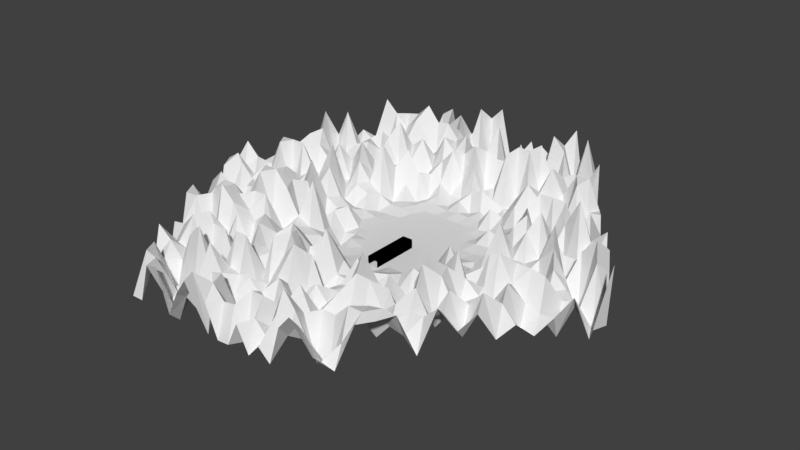 # Source: playarea.blend  (saved by Blender 2.79.0; exported with 4.5.12 LTS)
import bpy
from mathutils import Matrix  # noqa: F401  (used for matrix-valued properties, if any)

bpy.ops.wm.read_factory_settings(use_empty=True)
scene = bpy.context.scene
scene.name = 'Scene'

# ---- collections
col_collection_1 = bpy.data.collections.new('Collection 1'); scene.collection.children.link(col_collection_1)

# ---- world
world_world = bpy.data.worlds.new('World'); scene.world = world_world
world_world.color = (0.05088, 0.05088, 0.05088)
world_world.use_sun_shadow = False
world_world.sun_shadow_jitter_overblur = 0.0
world_world.cycles.sampling_method = 'MANUAL'

# ---- meshes
me_grid_001 = bpy.data.meshes.new('Grid.001')
me_grid_001.from_pydata([(0.4535, -1.073, 0.3685), (-0.7371, 1.395, 0.08164), (-0.07326, -1.073, 0.2298), (-1.221, 0.1611, 0.158), (-0.6, -1.073, 0.06988), (1.248, 0.1611, 0.3685), (0.4368, 1.395, 0.1417), (0.01358, 0.1611, -0.001748), (-0.1501, 1.395, 0.06988), (0.2335, -0.456, 0.158), (-0.9788, 0.7781, 0.2039), (-0.9103, -0.456, 0.2921), (0.8506, -0.456, 0.158), (-0.3617, 0.7781, 0.1346), (0.2252, 0.7781, 0.01514), (0.6306, 0.1611, 0.1941), (0.8422, 0.7781, -0.006518), (-0.2932, -0.456, 0.08164), (-0.6035, 0.1611, 0.354), (0.1901, -1.073, 0.06988), (0.1433, 1.395, 0.1534), (-0.4436, 1.395, 0.1534), (0.3435, -0.7645, 0.2203), (-1.1, 0.4696, 0.1534), (-0.7551, -0.7645, 0.2803), (1.049, -0.1475, 0.06527), (-0.3366, -1.073, 0.06988), (-0.1741, 0.4696, -0.001748), (0.331, 1.087, 0.2039), (0.9392, 0.1611, 0.2298), (1.045, 0.4696, 0.1534), (-0.1398, -0.1475, 0.06808), (-0.2949, 0.1611, 0.005681), (0.1236, -0.1475, 0.04787), (-0.8579, 1.087, 0.3685), (-1.065, -0.1475, 0.2039), (0.652, -0.7645, 0.2803), (-0.5494, 1.087, 0.2039), (0.1194, 0.4696, -0.001748), (0.3221, 0.1611, 0.01273), (0.6395, 1.087, -0.006518), (-0.4466, -0.7645, 0.3685), (-0.912, 0.1611, 0.2039), (-0.7911, 0.4696, 0.06988), (-0.4826, 0.4696, 0.07531), (-0.6703, 0.7781, 0.08164), (-0.7569, -0.1475, 0.158), (-0.6017, -0.456, 0.158), (-0.4483, -0.1475, 0.1272), (0.5337, 0.7781, 0.2203), (0.4279, 0.4696, 0.01514), (0.7364, 0.4696, 0.2085), (-0.2559, 1.087, 0.2921), (-0.06827, 0.7781, 0.03936), (0.03753, 1.087, 0.2039), (0.4321, -0.1475, 0.1436), (0.5421, -0.456, 0.06988), (0.7406, -0.1475, 0.1534), (-0.1832, -0.7645, 0.2039), (0.08014, -0.7645, 0.2803), (-0.02984, -0.456, 0.158), (0.3218, -1.073, 0.08164), (-0.003391, 1.395, 0.06527), (-0.5903, 1.395, 0.2803), (0.3985, -0.9188, 0.158), (-1.16, 0.3153, 0.1321), (-0.6776, -0.9188, 0.06527), (1.148, 0.006808, 0.2298), (-0.2049, -1.073, 0.2967), (-0.08025, 0.3153, -0.001748), (0.3839, 1.241, 0.06527), (1.093, 0.1611, 0.08164), (1.146, 0.3153, 0.2203), (-0.06312, 0.006808, -0.001748), (-0.1407, 0.1611, -0.001748), (0.1785, -0.3017, 0.1891), (-0.9184, 0.9324, 0.2039), (-0.9878, -0.3017, 0.1417), (0.7513, -0.6102, 0.06988), (-0.4556, 0.9324, 0.2659), (0.1723, 0.6239, 0.00164), (0.4764, 0.1611, 0.07061), (0.7409, 0.9324, 0.1534), (-0.3699, -0.6102, 0.06988), (-0.7577, 0.1611, 0.1534), (-0.885, 0.6239, 0.1534), (-0.4222, 0.6239, -0.01542), (-0.516, 0.7781, 0.139), (-0.6802, 0.006808, 0.2203), (-0.4475, -0.456, 0.1321), (-0.3708, -0.3017, 0.1941), (0.688, 0.7781, -0.006518), (0.5293, 0.3153, 0.1059), (0.6835, 0.3153, 0.2823), (-0.203, 1.241, 0.06988), (0.07846, 0.7781, 0.01916), (0.1314, 0.9324, 0.3278), (0.5314, 0.006808, 0.1177), (0.6963, -0.456, 0.158), (0.7956, -0.3017, 0.2039), (-0.2382, -0.6102, 0.2085), (0.1568, -0.6102, 0.2085), (0.1018, -0.456, -0.006518), (0.05843, -1.073, 0.06988), (0.2901, 1.395, 0.3685), (-0.2969, 1.395, 0.2921), (0.2885, -0.6102, 0.2039), (-1.039, 0.6239, 0.1321), (-0.8327, -0.6102, 0.2085), (0.9499, -0.3017, 0.08164), (-0.4683, -1.073, 0.2803), (-0.2679, 0.6239, 0.01142), (0.2781, 0.9324, 0.1941), (0.7849, 0.1611, 0.1534), (0.9436, 0.6239, 0.1321), (-0.2165, -0.3017, 0.02456), (-0.4492, 0.1611, 0.09932), (0.06857, 0.006808, -0.001748), (-0.7975, 1.241, -0.006518), (-1.143, 0.006808, 0.2203), (0.5528, -0.9188, 0.06527), (-0.6432, 1.241, 0.2803), (0.06648, 0.3153, -0.001748), (0.1678, 0.1611, -0.001748), (0.5382, 1.241, 0.2803), (-0.5233, -0.9188, 0.06988), (-1.066, 0.1611, 0.1321), (-0.6973, 0.3153, 0.1941), (-0.543, 0.3153, 0.09932), (-0.8245, 0.7781, 0.158), (-0.8336, -0.3017, 0.2803), (-0.756, -0.456, -0.006518), (-0.5259, 0.006808, -0.02095), (0.3795, 0.7781, 0.2777), (0.3266, 0.6239, 0.04856), (0.7893, 0.6239, 0.3685), (-0.3088, 0.9324, 0.1678), (-0.215, 0.7781, 0.03936), (-0.05629, 1.241, 0.08164), (0.3328, -0.3017, 0.1895), (0.3878, -0.456, 0.06527), (0.6856, 0.006808, 0.2967), (-0.1282, -0.9188, 0.2967), (0.003438, -0.9188, 0.06527), (-0.1615, -0.456, 0.2921), (-0.08483, -0.3017, 0.02456), (0.04686, -0.3017, 0.1632), (-0.008131, -0.1475, 0.04787), (-0.1065, -0.6102, 0.3685), (-0.05155, -0.7645, 0.1417), (0.02515, -0.6102, 0.3685), (-0.3916, -0.9188, 0.158), (-0.2599, -0.9188, -0.006518), (-0.3149, -0.7645, 0.1534), (0.8399, 0.006808, 0.2967), (0.8949, -0.1475, 0.2803), (0.9941, 0.006808, 0.2803), (0.5863, -0.1475, 0.158), (0.4871, -0.3017, 0.2085), (0.6413, -0.3017, 0.2921), (0.2228, 0.006808, 0.0003304), (0.2778, -0.1475, 0.104), (0.3771, 0.006808, 0.1346), (0.09044, 1.241, 0.2967), (0.1843, 1.087, 0.2803), (0.2372, 1.241, 0.3685), (-0.1092, 1.087, 0.2298), (-0.1621, 0.9324, 0.09144), (-0.01537, 0.9324, 0.02456), (-0.4965, 1.241, 0.08164), (-0.4027, 1.087, -0.006518), (-0.3498, 1.241, 0.1534), (0.8907, 0.4696, 0.1321), (0.8378, 0.3153, 0.3685), (0.9921, 0.3153, 0.2803), (0.6351, 0.6239, 0.1321), (0.4808, 0.6239, 0.2154), (0.5822, 0.4696, 0.2823), (0.4853, 1.087, 0.06988), (0.4324, 0.9324, 0.158), (0.5866, 0.9324, 0.2803), (-0.3716, 0.006808, 0.0504), (-0.2941, -0.1475, 0.04005), (-0.2174, 0.006808, 0.01273), (-0.6026, -0.1475, 0.158), (-0.6793, -0.3017, 0.2967), (-0.525, -0.3017, 0.08164), (-0.9887, 0.006808, 0.2803), (-0.9111, -0.1475, 0.2085), (-0.8344, 0.006808, 0.158), (-0.7641, 0.9324, 0.2298), (-0.6098, 0.9324, 0.158), (-0.7037, 1.087, 0.2203), (-0.7307, 0.6239, 0.158), (-0.6369, 0.4696, 0.06721), (-0.5764, 0.6239, 0.1272), (-0.3888, 0.3153, 0.0006991), (-0.2345, 0.3153, -0.001748), (-0.3283, 0.4696, -0.005412), (-0.6784, -0.6102, 0.2967), (-0.6009, -0.7645, 0.1321), (-0.5242, -0.6102, 0.2967), (-1.006, 0.3153, 0.2967), (-0.8516, 0.3153, 0.1321), (-0.9454, 0.4696, 0.2085), (0.2736, 0.4696, 0.01142), (0.2207, 0.3153, -0.001748), (0.375, 0.3153, 0.006442), (-0.1212, 0.6239, -0.001748), (-0.02735, 0.4696, -0.001748), (0.02556, 0.6239, -0.001748), (0.4428, -0.6102, 0.1534), (0.4978, -0.7645, 0.2967), (0.597, -0.6102, 0.158), (0.1351, -0.9188, 0.2803), (0.2668, -0.9188, 0.3685), (0.2118, -0.7645, 0.2967), (0.3876, -1.073, 0.2921), (-0.07676, 1.395, 0.08164), (-0.6637, 1.395, 0.2298), (0.426, -0.9959, 0.2803), (-1.19, 0.2382, 0.2803), (-0.6388, -0.9959, 0.1417), (1.198, 0.08394, -0.006518), (-0.1391, -1.073, 0.3685), (-0.03334, 0.2382, -0.001748), (0.4104, 1.318, 0.3685), (1.171, 0.1611, -0.006518), (1.197, 0.2382, -0.006518), (-0.02477, 0.08394, -0.001748), (-0.06355, 0.1611, -0.001748), (0.206, -0.3788, 0.2659), (-0.9486, 0.8553, 0.1321), (-0.9491, -0.3788, 0.2967), (0.8009, -0.5331, 0.2921), (-0.4087, 0.8553, 0.02456), (0.1987, 0.701, 0.1033), (0.5535, 0.1611, 0.1796), (0.7916, 0.8553, 0.08164), (-0.3316, -0.5331, 0.2203), (-0.6806, 0.1611, -0.006518), (-0.9319, 0.701, 0.08164), (-0.392, 0.701, 0.07531), (-0.4389, 0.7781, 0.2514), (-0.6418, 0.08394, 0.1534), (-0.3703, -0.456, 0.2921), (-0.332, -0.3788, 0.2154), (0.7651, 0.7781, 0.2298), (0.58, 0.2382, 0.3278), (0.6571, 0.2382, 0.1436), (-0.1766, 1.318, -0.006518), (0.1518, 0.7781, -0.0161), (0.1783, 0.8553, 0.04005), (0.581, 0.08394, 0.1436), (0.7735, -0.456, 0.2203), (0.8231, -0.3788, 0.08164), (-0.2657, -0.5331, 0.2298), (0.1952, -0.5331, 0.158), (0.1677, -0.456, 0.1417), (0.1243, -1.073, 0.2039), (0.2167, 1.395, -0.006518), (-0.3702, 1.395, 0.2085), (0.316, -0.6874, 0.06527), (-1.069, 0.5467, 0.158), (-0.7939, -0.6874, 0.06527), (0.9995, -0.2246, 0.1417), (-0.4025, -1.073, 0.2967), (-0.221, 0.5467, -0.001748), (0.3045, 1.01, 0.1321), (0.862, 0.1611, -0.006518), (0.9943, 0.5467, 0.2921), (-0.1782, -0.2246, 0.04856), (-0.3721, 0.1611, -0.0114), (0.09606, -0.07032, 0.01349), (-0.8277, 1.164, -0.006518), (-1.104, -0.07032, 0.06527), (0.6024, -0.8416, 0.2803), (-0.5963, 1.164, 0.3685), (0.09293, 0.3925, -0.001748), (0.245, 0.1611, -0.001748), (0.5888, 1.164, 0.08164), (-0.485, -0.8416, 0.08164), (-0.9891, 0.1611, 0.2085), (-0.7442, 0.3925, 0.06988), (-0.5128, 0.3925, 0.0133), (-0.7474, 0.7781, 0.2203), (-0.7952, -0.2246, 0.2921), (-0.6789, -0.456, 0.2039), (-0.4871, -0.07032, 0.1436), (0.4566, 0.7781, 0.2085), (0.3772, 0.5467, 0.0504), (0.7629, 0.5467, -0.006518), (-0.2824, 1.01, 0.2059), (-0.1416, 0.7781, -0.0114), (-0.00938, 1.164, 0.06527), (0.3824, -0.2246, 0.05083), (0.4649, -0.456, 0.2298), (0.7131, -0.07032, 0.1534), (-0.1557, -0.8416, 0.1321), (0.04179, -0.8416, 0.2298), (-0.09568, -0.456, 0.06527), (-0.1123, -0.2246, 0.09932), (0.08521, -0.2246, 0.04856), (0.05771, -0.1475, 0.01916), (-0.06819, -0.5331, 0.3685), (0.01429, -0.7645, 0.2203), (0.05264, -0.6874, 0.2085), (-0.4191, -0.8416, 0.1417), (-0.2216, -0.8416, 0.2298), (-0.2491, -0.7645, 0.2203), (0.8895, 0.08394, 0.06988), (0.972, -0.1475, 0.06988), (1.022, -0.07032, 0.1321), (0.6635, -0.1475, 0.2203), (0.5146, -0.3788, -0.006518), (0.5917, -0.3788, 0.3685), (0.2725, 0.08394, 0.00164), (0.355, -0.1475, 0.1632), (0.4046, -0.07032, 0.09144), (0.1169, 1.318, -0.006518), (0.2576, 1.087, 0.3685), (0.2841, 1.164, -0.006518), (-0.03583, 1.087, 0.2039), (-0.1152, 0.8553, 0.0133), (-0.04182, 0.8553, 0.07061), (-0.47, 1.318, 0.2921), (-0.3293, 1.087, 0.2298), (-0.3028, 1.164, 0.2039), (0.9678, 0.4696, 0.158), (0.8885, 0.2382, 0.2921), (0.9656, 0.2382, 0.1534), (0.6858, 0.5467, 0.06988), (0.4544, 0.5467, 0.1127), (0.505, 0.4696, 0.1127), (0.5624, 1.087, 0.1417), (0.483, 0.8553, 0.1534), (0.5602, 0.8553, 0.06988), (-0.3333, 0.08394, -0.04666), (-0.2169, -0.1475, 0.1033), (-0.1786, -0.07032, 0.01273), (-0.5255, -0.1475, 0.08164), (-0.6405, -0.3788, 0.2921), (-0.5634, -0.3788, 0.1321), (-0.9503, 0.08394, 0.06527), (-0.834, -0.1475, 0.1321), (-0.7957, -0.07032, 0.2085), (-0.811, 1.01, 0.06988), (-0.5796, 1.01, 0.06527), (-0.6265, 1.087, 0.2967), (-0.7005, 0.701, 0.1417), (-0.5597, 0.4696, 0.1127), (-0.5295, 0.5467, 0.1127), (-0.4357, 0.3925, 0.01916), (-0.2043, 0.3925, -0.001748), (-0.2512, 0.4696, -0.001748), (-0.6401, -0.5331, 0.2967), (-0.5237, -0.7645, 0.2967), (-0.4854, -0.6874, 0.08164), (-1.053, 0.3925, 0.2921), (-0.8213, 0.3925, 0.1534), (-0.8683, 0.4696, 0.08164), (0.3508, 0.4696, 0.01732), (0.2714, 0.2382, -0.001748), (0.3486, 0.2382, 0.02459), (-0.09472, 0.701, 0.00164), (0.04602, 0.4696, -0.001748), (0.07247, 0.5467, -0.001748), (0.4924, -0.5331, 0.158), (0.5749, -0.7645, 0.2967), (0.6245, -0.6874, 0.2967), (0.1076, -0.8416, 0.158), (0.3052, -0.8416, 0.2203), (0.2777, -0.7645, 0.1534), (0.256, -1.073, 0.1417), (0.06998, 1.395, 0.2039), (-0.517, 1.395, -0.006518), (0.371, -0.8416, -0.006518), (-1.13, 0.3925, 0.158), (-0.7164, -0.8416, 0.1321), (1.099, -0.07032, 0.1417), (-0.2708, -1.073, 0.2039), (-0.1272, 0.3925, -0.001748), (0.3575, 1.164, 0.158), (1.016, 0.1611, 0.1534), (1.096, 0.3925, 0.2921), (-0.1015, -0.07032, 0.007752), (-0.2178, 0.1611, -0.001748), (0.1511, -0.2246, 0.09932), (-0.8881, 1.01, 0.1417), (-1.027, -0.2246, 0.158), (0.7017, -0.6874, 0.2921), (-0.5025, 1.01, 0.08164), (0.1458, 0.5467, -0.001748), (0.3992, 0.1611, 0.06808), (0.6902, 1.01, 0.1321), (-0.4083, -0.6874, 0.06527), (-0.8349, 0.1611, 0.2085), (-0.838, 0.5467, 0.1534), (-0.4524, 0.5467, 0.0504), (-0.5931, 0.7781, 0.2803), (-0.7185, -0.07032, 0.3685), (-0.5246, -0.456, 0.2967), (-0.4096, -0.2246, 0.05083), (0.6109, 0.7781, 0.08164), (0.4786, 0.3925, 0.01514), (0.71, 0.3925, 0.3685), (-0.2295, 1.164, 0.1417), (0.005094, 0.7781, -0.0114), (0.08445, 1.01, 0.2823), (0.4817, -0.07032, 0.1895), (0.6192, -0.456, 0.2921), (0.7681, -0.2246, 0.158), (-0.2107, -0.6874, 0.3685), (0.1185, -0.6874, 0.08164), (0.036, -0.456, 0.06988), (-0.007417, -1.073, 0.06527), (0.3634, 1.395, -0.006518), (-0.2235, 1.395, 0.3685), (0.261, -0.5331, 0.1534), (-1.009, 0.701, 0.3685), (-0.8715, -0.5331, 0.1417), (0.9002, -0.3788, 0.2298), (-0.5342, -1.073, 0.06988), (-0.3148, 0.701, -0.0114), (0.2516, 0.8553, 0.04093), (0.7078, 0.1611, 0.2039), (0.8929, 0.701, 0.08164), (-0.2549, -0.3788, 0.1895), (-0.5263, 0.1611, -0.04723), (0.04107, 0.08394, -0.001748), (-0.7673, 1.318, 0.1417), (-1.182, 0.08394, 0.2298), (0.5031, -0.9959, 0.1534), (-0.6901, 1.318, 0.06527), (0.04003, 0.2382, -0.001748), (0.09071, 0.1611, -0.001748), (0.4875, 1.318, 0.06527), (-0.5617, -0.9959, 0.2967), (-1.143, 0.1611, 0.1534), (-0.6504, 0.2382, 0.139), (-0.5733, 0.2382, 0.1127), (-0.9017, 0.7781, 0.3685), (-0.8719, -0.3788, 0.2203), (-0.8331, -0.456, 0.2967), (-0.5647, 0.08394, 0.2659), (0.3023, 0.7781, 0.1632), (0.2759, 0.701, 0.07912), (0.8158, 0.701, 0.1417), (-0.3353, 0.8553, 0.104), (-0.2884, 0.7781, -0.0114), (-0.1032, 1.318, 0.06988), (0.2832, -0.3788, 0.1436), (0.3107, -0.456, 0.3685), (0.6581, 0.08394, -0.006518), (-0.1008, -0.9959, 0.2921), (-0.03491, -0.9959, 0.2203), (-0.2274, -0.456, 0.08164), (-0.05734, -0.3788, 0.06721), (0.008509, -0.3788, 0.354), (-0.07397, -0.1475, 0.01916), (-0.1449, -0.6874, 0.08164), (-0.1174, -0.7645, 0.2085), (-0.002346, -0.5331, 0.1534), (-0.3641, -0.9959, -0.006518), (-0.2983, -0.9959, 0.1417), (-0.3808, -0.7645, 0.06527), (0.7902, -0.07032, 0.3685), (0.8177, -0.1475, 0.158), (0.9667, 0.08394, 0.158), (0.5092, -0.1475, 0.06527), (0.4596, -0.2246, 0.2039), (0.691, -0.2246, 0.1321), (0.1732, -0.07032, 0.02459), (0.2007, -0.1475, 0.07278), (0.3496, 0.08394, 0.04787), (0.06399, 1.164, 0.2298), (0.1109, 1.087, 0.2921), (0.1903, 1.318, 0.1417), (-0.1826, 1.087, 0.06988), (-0.209, 1.01, 0.2154), (0.01108, 1.01, 0.05544), (-0.5229, 1.164, 0.2803), (-0.476, 1.087, 0.1321), (-0.3967, 1.318, 0.06527), (0.8136, 0.4696, 0.1321), (0.7871, 0.3925, 0.1417), (1.019, 0.3925, 0.2967), (0.5844, 0.701, 0.2921), (0.5073, 0.701, 0.2921), (0.6593, 0.4696, 0.08164), (0.4081, 1.087, 0.2203), (0.3817, 1.01, 0.2921), (0.6131, 1.01, 0.2967), (-0.41, -0.07032, 0.101), (-0.3712, -0.1475, 0.101), (-0.2562, 0.08394, 0.02459), (-0.6797, -0.1475, 0.3685), (-0.7181, -0.2246, 0.2203), (-0.4867, -0.2246, -0.006518), (-1.027, -0.07032, 0.08164), (-0.9883, -0.1475, 0.2803), (-0.8732, 0.08394, 0.2085), (-0.7172, 0.8553, 0.1534), (-0.64, 0.8553, 0.2085), (-0.7808, 1.087, 0.2967), (-0.7609, 0.5467, 0.2803), (-0.714, 0.4696, 0.06988), (-0.6234, 0.701, 0.158), (-0.3419, 0.2382, 0.0003304), (-0.2647, 0.2382, -0.001748), (-0.4055, 0.4696, -0.0114), (-0.7168, -0.6874, 0.158), (-0.678, -0.7645, 0.2203), (-0.563, -0.5331, 0.08164), (-0.9589, 0.2382, 0.1321), (-0.8818, 0.2382, 0.2085), (-1.023, 0.4696, 0.2298), (0.1965, 0.4696, -0.001748), (0.1701, 0.3925, -0.001748), (0.4015, 0.3925, 0.008805), (-0.1476, 0.5467, -0.001748), (-0.1007, 0.4696, -0.001748), (-0.02136, 0.701, 0.01349), (0.3931, -0.6874, 0.1534), (0.4206, -0.7645, 0.2203), (0.5696, -0.5331, 0.2298), (0.1626, -0.9959, 0.2085), (0.2285, -0.9959, 0.1417), (0.146, -0.7645, -0.006518), (0.1843, -0.6874, 0.06988), (0.2502, -0.6874, 0.1321), (0.2227, -0.6102, 0.1321), (0.1735, -0.8416, 0.2039), (0.201, -0.9188, 0.1321), (0.2393, -0.8416, 0.08164), (0.03093, -0.9959, 0.2298), (0.09678, -0.9959, 0.06527), (0.06928, -0.9188, 0.2803), (0.6467, -0.5331, 0.2203), (0.6742, -0.6102, 0.1417), (0.7238, -0.5331, 0.2203), (0.5199, -0.6102, 0.06988), (0.4703, -0.6874, 0.2203), (0.5474, -0.6874, 0.2803), (0.3382, -0.5331, 0.2967), (0.3657, -0.6102, 0.158), (0.4153, -0.5331, 0.2921), (0.05201, 0.701, 0.007383), (0.09892, 0.6239, -0.001748), (0.1254, 0.701, 0.006442), (-0.04781, 0.6239, -0.001748), (-0.07426, 0.5467, -0.001748), (-0.0008949, 0.5467, -0.001748), (-0.2415, 0.701, 0.01349), (-0.1945, 0.6239, -0.001748), (-0.1681, 0.701, 0.01349), (0.4521, 0.3153, 0.06808), (0.4257, 0.2382, -0.0161), (0.5028, 0.2382, 0.07061), (0.3243, 0.3925, 0.0006991), (0.2472, 0.3925, -0.001748), (0.2979, 0.3153, -0.001748), (0.2494, 0.6239, 0.01261), (0.223, 0.5467, -0.005412), (0.3001, 0.5467, 0.07278), (-0.9923, 0.5467, 0.2803), (-0.9152, 0.5467, 0.2298), (-0.9621, 0.6239, 0.2967), (-0.9756, 0.3925, 0.2967), (-0.9287, 0.3153, -0.006518), (-0.8985, 0.3925, 0.2967), (-1.113, 0.2382, 0.2039), (-1.036, 0.2382, 0.06988), (-1.083, 0.3153, 0.1417), (-0.4858, -0.5331, 0.08164), (-0.447, -0.6102, 0.2921), (-0.4087, -0.5331, 0.06527), (-0.6013, -0.6102, 0.06988), (-0.6397, -0.6874, 0.1417), (-0.5625, -0.6874, 0.2921), (-0.7944, -0.5331, 0.06988), (-0.7556, -0.6102, 0.2203), (-0.7172, -0.5331, 0.2298), (-0.3753, 0.5467, 0.01261), (-0.2981, 0.5467, 0.01754), (-0.345, 0.6239, 0.01261), (-0.3586, 0.3925, 0.0003304), (-0.3116, 0.3153, -0.001748), (-0.2814, 0.3925, -0.001748), (-0.4961, 0.2382, 0.06876), (-0.419, 0.2382, 0.1033), (-0.4659, 0.3153, 0.04407), (-0.5462, 0.701, 0.1436), (-0.4993, 0.6239, 0.3278), (-0.4691, 0.701, 0.1632), (-0.6536, 0.6239, 0.2921), (-0.6838, 0.5467, 0.08164), (-0.6067, 0.5467, 0.2154), (-0.8547, 0.701, 0.1321), (-0.8078, 0.6239, 0.158), (-0.7776, 0.701, 0.2203), (-0.7506, 1.164, 0.2803), (-0.6734, 1.164, 0.2967), (-0.7204, 1.241, 0.06988), (-0.7339, 1.01, 0.1534), (-0.687, 0.9324, 0.06527), (-0.6567, 1.01, 0.158), (-0.8714, 0.8553, 0.1534), (-0.7943, 0.8553, 0.2039), (-0.8412, 0.9324, 0.158), (-0.7961, 0.08394, 0.2039), (-0.7573, 0.006808, 0.2203), (-0.719, 0.08394, 0.1321), (-0.9116, 0.006808, 0.2039), (-0.9499, -0.07032, 0.06988), (-0.8728, -0.07032, 0.2039), (-1.105, 0.08394, 0.2803), (-1.066, 0.006808, 0.06988), (-1.027, 0.08394, 0.1321), (-0.4479, -0.3017, 0.1321), (-0.4863, -0.3788, 0.2298), (-0.4091, -0.3788, 0.2967), (-0.5638, -0.2246, 0.2967), (-0.641, -0.2246, 0.2967), (-0.6022, -0.3017, 0.2203), (-0.603, 0.006808, 0.2921), (-0.6414, -0.07032, 0.3685), (-0.5643, -0.07032, 0.2803), (-0.179, 0.08394, -0.001748), (-0.1403, 0.006808, -0.001748), (-0.1019, 0.08394, -0.001748), (-0.2945, 0.006808, -0.0161), (-0.3329, -0.07032, 0.07912), (-0.2557, -0.07032, 0.03752), (-0.4876, 0.08394, 0.04093), (-0.4488, 0.006808, 0.3278), (-0.4104, 0.08394, 0.04385), (0.6638, 0.9324, 0.1417), (0.6373, 0.8553, 0.06988), (0.7144, 0.8553, 0.06527), (0.5359, 1.01, 0.2967), (0.4588, 1.01, 0.1534), (0.5095, 0.9324, -0.006518), (0.461, 1.241, 0.1321), (0.4346, 1.164, 0.2203), (0.5117, 1.164, -0.006518), (0.6329, 0.3925, 0.2154), (0.5557, 0.3925, 0.2396), (0.6064, 0.3153, 0.1678), (0.6086, 0.5467, 0.08164), (0.5579, 0.6239, -0.006518), (0.5315, 0.5467, 0.2777), (0.7387, 0.701, 0.1417), (0.6615, 0.701, 0.2921), (0.7122, 0.6239, 0.2085), (1.069, 0.3153, 0.3685), (1.043, 0.2382, -0.006518), (1.12, 0.2382, 0.2967), (0.9414, 0.3925, 0.08164), (0.8643, 0.3925, 0.06988), (0.9149, 0.3153, 0.06988), (0.8665, 0.6239, 0.158), (0.84, 0.5467, 0.08164), (0.9172, 0.5467, 0.2203), (-0.3233, 1.318, 0.3685), (-0.2764, 1.241, 0.1417), (-0.2499, 1.318, -0.006518), (-0.4231, 1.241, 0.2298), (-0.4496, 1.164, 0.2921), (-0.3762, 1.164, 0.2085), (-0.6168, 1.318, 0.06988), (-0.5699, 1.241, 0.08164), (-0.5434, 1.318, 0.2203), (0.058, 0.9324, 0.101), (0.03155, 0.8553, 0.1059), (0.1049, 0.8553, 0.07061), (-0.06228, 1.01, 0.06721), (-0.1357, 1.01, 0.2823), (-0.08874, 0.9324, 0.1796), (-0.1297, 1.241, 0.1417), (-0.1561, 1.164, 0.06527), (-0.08275, 1.164, 0.3685), (0.2636, 1.318, 0.2921), (0.3105, 1.241, 0.2921), (0.337, 1.318, 0.06527), (0.1638, 1.241, 0.08164), (0.1374, 1.164, -0.006518), (0.2107, 1.164, 0.06527), (-0.02984, 1.318, 0.2203), (0.01707, 1.241, 0.1321), (0.04352, 1.318, 0.06988), (0.4267, 0.08394, 0.07912), (0.4542, 0.006808, 0.256), (0.5039, 0.08394, 0.09144), (0.3, 0.006808, 0.01916), (0.2503, -0.07032, -0.04666), (0.3275, -0.07032, 0.07912), (0.1182, 0.08394, -0.001748), (0.1457, 0.006808, -0.001748), (0.1953, 0.08394, -0.001748), (0.7185, -0.3017, 0.1534), (0.6688, -0.3788, 0.06988), (0.746, -0.3788, 0.2921), (0.6138, -0.2246, 0.2967), (0.5367, -0.2246, 0.2967), (0.5642, -0.3017, 0.3685), (0.6085, 0.006808, -0.006518), (0.5589, -0.07032, 0.2967), (0.636, -0.07032, 0.06527), (1.044, 0.08394, 0.1417), (1.071, 0.006808, -0.006518), (1.121, 0.08394, 0.158), (0.917, 0.006808, 0.2967), (0.8674, -0.07032, 0.2298), (0.9445, -0.07032, 0.158), (0.7353, 0.08394, -0.006518), (0.7628, 0.006808, 0.2921), (0.8124, 0.08394, 0.08164), (-0.3424, -0.6874, 0.06527), (-0.2766, -0.6874, 0.3685), (-0.3041, -0.6102, 0.2039), (-0.3533, -0.8416, 0.158), (-0.3258, -0.9188, 0.1534), (-0.2874, -0.8416, 0.3685), (-0.4958, -0.9959, 0.2803), (-0.43, -0.9959, 0.06527), (-0.4575, -0.9188, 0.06988), (0.0635, -0.5331, 0.2921), (0.09099, -0.6102, 0.1534), (0.1293, -0.5331, 0.1321), (-0.0407, -0.6102, 0.2921), (-0.07905, -0.6874, 0.1534), (-0.0132, -0.6874, 0.2203), (-0.1999, -0.5331, 0.2203), (-0.1724, -0.6102, 0.1534), (-0.134, -0.5331, 0.1321), (-0.03563, -0.07032, -0.005412), (0.03022, -0.07032, -0.005412), (0.002724, 0.006808, -0.001748), (-0.04648, -0.2246, 0.01514), (-0.01899, -0.3017, 0.2514), (0.01936, -0.2246, 0.07912), (-0.189, -0.3788, 0.2823), (-0.1232, -0.3788, 0.06721), (-0.1507, -0.3017, 0.02917), (0.07435, -0.3788, 0.1272), (0.1402, -0.3788, 0.1177), (0.1127, -0.3017, 0.101), (-0.0899, -0.8416, -0.006518), (-0.06241, -0.9188, -0.006518), (-0.02406, -0.8416, 0.06527), (-0.2324, -0.9959, 0.2298), (-0.1666, -0.9959, -0.006518), (-0.1941, -0.9188, 0.2803), (0.8452, -0.2246, 0.06527), (0.8727, -0.3017, 0.2921), (0.9224, -0.2246, 0.2203), (0.4099, -0.3017, -0.006518), (0.3603, -0.3788, 0.1417), (0.4374, -0.3788, 0.06988), (0.2282, -0.2246, 0.0133), (0.2557, -0.3017, 0.02917), (0.3053, -0.2246, 0.04093), (0.1578, 1.01, 0.354), (0.2047, 0.9324, 0.02456), (0.2312, 1.01, 0.354), (-0.2355, 0.9324, 0.2514), (-0.2619, 0.8553, 0.06876), (-0.1886, 0.8553, 0.01514), (-0.4291, 1.01, 0.1436), (-0.3822, 0.9324, 0.101), (-0.3558, 1.01, 0.2777), (0.7607, 0.3153, 0.158), (0.7342, 0.2382, 0.158), (0.8113, 0.2382, 0.2039), (0.4301, 0.701, 0.1272), (0.353, 0.701, 0.1678), (0.4037, 0.6239, 0.09144), (0.3552, 0.9324, 0.1534), (0.3288, 0.8553, 0.2154), (0.4059, 0.8553, 0.158), (-0.3324, -0.2246, 0.1796), (-0.2936, -0.3017, 0.2514), (-0.2553, -0.2246, 0.104), (-0.7564, -0.3017, 0.2921), (-0.7948, -0.3788, 0.2967), (-0.7177, -0.3788, 0.3685), (-0.9495, -0.2246, 0.2298), (-0.9107, -0.3017, 0.1534), (-0.8724, -0.2246, 0.2921), (-0.5629, 0.8553, 0.3685), (-0.4858, 0.8553, 0.1436), (-0.5327, 0.9324, 0.2039), (-0.6671, 0.3925, 0.354), (-0.6202, 0.3153, 0.2514), (-0.59, 0.3925, 0.02456), (-0.1876, 0.2382, -0.001748), (-0.1105, 0.2382, -0.001748), (-0.1574, 0.3153, -0.001748), (-0.6392, -0.8416, 0.158), (-0.6004, -0.9188, 0.2967), (-0.5621, -0.8416, -0.006518), (-0.8047, 0.2382, 0.1417), (-0.7275, 0.2382, 0.2039), (-0.7744, 0.3153, 0.1417), (0.1436, 0.3153, -0.001748), (0.1172, 0.2382, -0.001748), (0.1943, 0.2382, -0.001748), (-0.0538, 0.3925, -0.001748), (-0.006884, 0.3153, -0.001748), (0.01957, 0.3925, -0.001748), (0.4481, -0.8416, -0.006518), (0.4756, -0.9188, 0.08164), (0.5253, -0.8416, 0.158), (0.2943, -0.9959, 0.2803), (0.3602, -0.9959, 0.2039), (0.3327, -0.9188, 0.2803)], [], [(0, 220, 217), (0, 432, 220), (7, 434, 225), (7, 435, 434), (18, 439, 240), (4, 437, 222), (7, 225, 230), (18, 440, 439), (13, 235, 243), (11, 442, 233), (11, 443, 442), (17, 427, 246), (14, 445, 424), (14, 446, 445), (15, 425, 249), (13, 448, 235), (13, 449, 448), (14, 424, 252), (9, 451, 231), (9, 452, 451), (12, 421, 255), (2, 454, 224), (2, 455, 454), (9, 231, 258), (60, 457, 300), (60, 458, 457), (33, 273, 303), (58, 460, 412), (58, 461, 460), (59, 413, 306), (26, 463, 266), (26, 464, 463), (58, 412, 309), (57, 466, 297), (57, 467, 466), (25, 379, 312), (55, 469, 409), (55, 470, 469), (56, 410, 315), (33, 472, 273), (33, 473, 472), (55, 409, 318), (54, 475, 294), (54, 476, 475), (28, 382, 321), (52, 478, 406), (52, 479, 478), (53, 407, 324), (37, 481, 277), (37, 482, 481), (52, 406, 327), (51, 484, 291), (51, 485, 484), (29, 383, 330), (49, 487, 403), (49, 488, 487), (50, 404, 333), (28, 490, 382), (28, 491, 490), (49, 403, 336), (48, 493, 288), (48, 494, 493), (31, 385, 339), (46, 496, 400), (46, 497, 496), (47, 401, 342), (35, 499, 275), (35, 500, 499), (46, 400, 345), (45, 502, 285), (45, 503, 502), (37, 277, 348), (43, 505, 397), (43, 506, 505), (44, 398, 351), (32, 508, 272), (32, 509, 508), (27, 267, 354), (24, 511, 264), (24, 512, 511), (41, 395, 357), (42, 514, 282), (42, 515, 514), (43, 397, 360), (38, 517, 392), (38, 518, 517), (39, 393, 363), (27, 520, 267), (27, 521, 520), (38, 392, 366), (22, 523, 262), (22, 524, 523), (36, 390, 369), (19, 526, 259), (19, 527, 526), (22, 262, 372), (216, 529, 528), (216, 530, 529), (106, 418, 531), (214, 532, 370), (214, 533, 532), (215, 371, 534), (103, 535, 415), (103, 536, 535), (214, 370, 537), (213, 538, 525), (213, 539, 538), (78, 234, 540), (211, 541, 367), (211, 542, 541), (212, 368, 543), (106, 544, 418), (106, 545, 544), (211, 367, 546), (210, 547, 522), (210, 548, 547), (80, 236, 549), (208, 550, 364), (208, 551, 550), (209, 365, 552), (111, 553, 423), (111, 554, 553), (208, 364, 555), (207, 556, 519), (207, 557, 556), (81, 237, 558), (205, 559, 361), (205, 560, 559), (206, 362, 561), (80, 562, 236), (80, 563, 562), (205, 361, 564), (204, 565, 516), (204, 566, 565), (85, 241, 567), (202, 568, 358), (202, 569, 568), (203, 359, 570), (126, 571, 438), (126, 572, 571), (202, 358, 573), (201, 574, 513), (201, 575, 574), (83, 239, 576), (199, 577, 355), (199, 578, 577), (200, 356, 579), (108, 580, 420), (108, 581, 580), (199, 355, 582), (198, 583, 510), (198, 584, 583), (111, 423, 585), (196, 586, 352), (196, 587, 586), (197, 353, 588), (116, 589, 428), (116, 590, 589), (196, 352, 591), (195, 592, 507), (195, 593, 592), (86, 242, 594), (193, 595, 349), (193, 596, 595), (194, 350, 597), (85, 598, 241), (85, 599, 598), (193, 349, 600), (192, 601, 504), (192, 602, 601), (121, 433, 603), (190, 604, 346), (190, 605, 604), (191, 347, 606), (129, 607, 441), (129, 608, 607), (190, 346, 609), (189, 610, 501), (189, 611, 610), (88, 244, 612), (187, 613, 343), (187, 614, 613), (188, 344, 615), (119, 616, 431), (119, 617, 616), (187, 343, 618), (186, 619, 498), (186, 620, 619), (89, 245, 621), (184, 622, 340), (184, 623, 622), (185, 341, 624), (88, 625, 244), (88, 626, 625), (184, 340, 627), (183, 628, 495), (183, 629, 628), (73, 229, 630), (181, 631, 337), (181, 632, 631), (182, 338, 633), (132, 634, 444), (132, 635, 634), (181, 337, 636), (180, 637, 492), (180, 638, 637), (91, 247, 639), (178, 640, 334), (178, 641, 640), (179, 335, 642), (70, 643, 226), (70, 644, 643), (178, 334, 645), (177, 646, 489), (177, 647, 646), (92, 248, 648), (175, 649, 331), (175, 650, 649), (176, 332, 651), (91, 652, 247), (91, 653, 652), (175, 331, 654), (174, 655, 486), (174, 656, 655), (71, 227, 657), (172, 658, 328), (172, 659, 658), (173, 329, 660), (135, 661, 447), (135, 662, 661), (172, 328, 663), (171, 664, 483), (171, 665, 664), (94, 250, 666), (169, 667, 325), (169, 668, 667), (170, 326, 669), (121, 670, 433), (121, 671, 670), (169, 325, 672), (168, 673, 480), (168, 674, 673), (95, 251, 675), (166, 676, 322), (166, 677, 676), (167, 323, 678), (94, 679, 250), (94, 680, 679), (166, 322, 681), (165, 682, 477), (165, 683, 682), (70, 226, 684), (163, 685, 319), (163, 686, 685), (164, 320, 687), (138, 688, 450), (138, 689, 688), (163, 319, 690), (162, 691, 474), (162, 692, 691), (97, 253, 693), (160, 694, 316), (160, 695, 694), (161, 317, 696), (117, 697, 429), (117, 698, 697), (160, 316, 699), (159, 700, 471), (159, 701, 700), (98, 254, 702), (157, 703, 313), (157, 704, 703), (158, 314, 705), (97, 706, 253), (97, 707, 706), (157, 313, 708), (156, 709, 468), (156, 710, 709), (67, 223, 711), (154, 712, 310), (154, 713, 712), (155, 311, 714), (141, 715, 453), (141, 716, 715), (154, 310, 717), (153, 718, 465), (153, 719, 718), (100, 256, 720), (151, 721, 307), (151, 722, 721), (152, 308, 723), (110, 724, 422), (110, 725, 724), (151, 307, 726), (150, 727, 462), (150, 728, 727), (101, 257, 729), (148, 730, 304), (148, 731, 730), (149, 305, 732), (100, 733, 256), (100, 734, 733), (148, 304, 735), (147, 736, 459), (147, 737, 736), (117, 429, 738), (145, 739, 301), (145, 740, 739), (146, 302, 741), (144, 742, 456), (144, 743, 742), (145, 301, 744), (102, 745, 414), (102, 746, 745), (75, 387, 747), (142, 748, 298), (142, 749, 748), (143, 299, 750), (68, 751, 380), (68, 752, 751), (142, 298, 753), (99, 754, 411), (99, 755, 754), (109, 265, 756), (139, 757, 295), (139, 758, 757), (140, 296, 759), (75, 760, 387), (75, 761, 760), (139, 295, 762), (96, 763, 408), (96, 764, 763), (112, 268, 765), (136, 766, 292), (136, 767, 766), (137, 293, 768), (79, 769, 391), (79, 770, 769), (136, 292, 771), (93, 772, 405), (93, 773, 772), (113, 269, 774), (133, 775, 289), (133, 776, 775), (134, 290, 777), (112, 778, 268), (112, 779, 778), (133, 289, 780), (90, 781, 402), (90, 782, 781), (115, 271, 783), (130, 784, 286), (130, 785, 784), (131, 287, 786), (77, 787, 389), (77, 788, 787), (130, 286, 789), (87, 790, 399), (87, 791, 790), (79, 391, 792), (127, 793, 283), (127, 794, 793), (128, 284, 795), (74, 796, 386), (74, 797, 796), (69, 381, 798), (66, 799, 378), (66, 800, 799), (125, 281, 801), (84, 802, 396), (84, 803, 802), (127, 283, 804), (122, 805, 278), (122, 806, 805), (123, 279, 807), (69, 808, 381), (69, 809, 808), (122, 278, 810), (64, 811, 376), (64, 812, 811), (120, 276, 813), (61, 814, 373), (61, 815, 814), (64, 376, 816), (816, 371, 215), (816, 376, 371), (376, 22, 371), (814, 816, 215), (814, 815, 816), (815, 64, 816), (373, 527, 19), (373, 814, 527), (814, 215, 527), (813, 368, 212), (813, 276, 368), (276, 36, 368), (811, 813, 212), (811, 812, 813), (812, 120, 813), (376, 524, 22), (376, 811, 524), (811, 212, 524), (810, 365, 209), (810, 278, 365), (278, 38, 365), (808, 810, 209), (808, 809, 810), (809, 122, 810), (381, 521, 27), (381, 808, 521), (808, 209, 521), (807, 362, 206), (807, 279, 362), (279, 39, 362), (805, 807, 206), (805, 806, 807), (806, 123, 807), (278, 518, 38), (278, 805, 518), (805, 206, 518), (804, 359, 203), (804, 283, 359), (283, 43, 359), (802, 804, 203), (802, 803, 804), (803, 127, 804), (396, 515, 42), (396, 802, 515), (802, 203, 515), (801, 356, 200), (801, 281, 356), (281, 41, 356), (799, 801, 200), (799, 800, 801), (800, 125, 801), (378, 512, 24), (378, 799, 512), (799, 200, 512), (798, 353, 197), (798, 381, 353), (381, 27, 353), (796, 798, 197), (796, 797, 798), (797, 69, 798), (386, 509, 32), (386, 796, 509), (796, 197, 509), (795, 350, 194), (795, 284, 350), (284, 44, 350), (793, 795, 194), (793, 794, 795), (794, 128, 795), (283, 506, 43), (283, 793, 506), (793, 194, 506), (792, 347, 191), (792, 391, 347), (391, 37, 347), (790, 792, 191), (790, 791, 792), (791, 79, 792), (399, 503, 45), (399, 790, 503), (790, 191, 503), (789, 344, 188), (789, 286, 344), (286, 46, 344), (787, 789, 188), (787, 788, 789), (788, 130, 789), (389, 500, 35), (389, 787, 500), (787, 188, 500), (786, 341, 185), (786, 287, 341), (287, 47, 341), (784, 786, 185), (784, 785, 786), (785, 131, 786), (286, 497, 46), (286, 784, 497), (784, 185, 497), (783, 338, 182), (783, 271, 338), (271, 31, 338), (781, 783, 182), (781, 782, 783), (782, 115, 783), (402, 494, 48), (402, 781, 494), (781, 182, 494), (780, 335, 179), (780, 289, 335), (289, 49, 335), (778, 780, 179), (778, 779, 780), (779, 133, 780), (268, 491, 28), (268, 778, 491), (778, 179, 491), (777, 332, 176), (777, 290, 332), (290, 50, 332), (775, 777, 176), (775, 776, 777), (776, 134, 777), (289, 488, 49), (289, 775, 488), (775, 176, 488), (774, 329, 173), (774, 269, 329), (269, 29, 329), (772, 774, 173), (772, 773, 774), (773, 113, 774), (405, 485, 51), (405, 772, 485), (772, 173, 485), (771, 326, 170), (771, 292, 326), (292, 52, 326), (769, 771, 170), (769, 770, 771), (770, 136, 771), (391, 482, 37), (391, 769, 482), (769, 170, 482), (768, 323, 167), (768, 293, 323), (293, 53, 323), (766, 768, 167), (766, 767, 768), (767, 137, 768), (292, 479, 52), (292, 766, 479), (766, 167, 479), (765, 320, 164), (765, 268, 320), (268, 28, 320), (763, 765, 164), (763, 764, 765), (764, 112, 765), (408, 476, 54), (408, 763, 476), (763, 164, 476), (762, 317, 161), (762, 295, 317), (295, 55, 317), (760, 762, 161), (760, 761, 762), (761, 139, 762), (387, 473, 33), (387, 760, 473), (760, 161, 473), (759, 314, 158), (759, 296, 314), (296, 56, 314), (757, 759, 158), (757, 758, 759), (758, 140, 759), (295, 470, 55), (295, 757, 470), (757, 158, 470), (756, 311, 155), (756, 265, 311), (265, 25, 311), (754, 756, 155), (754, 755, 756), (755, 109, 756), (411, 467, 57), (411, 754, 467), (754, 155, 467), (753, 308, 152), (753, 298, 308), (298, 58, 308), (751, 753, 152), (751, 752, 753), (752, 142, 753), (380, 464, 26), (380, 751, 464), (751, 152, 464), (750, 305, 149), (750, 299, 305), (299, 59, 305), (748, 750, 149), (748, 749, 750), (749, 143, 750), (298, 461, 58), (298, 748, 461), (748, 149, 461), (747, 302, 146), (747, 387, 302), (387, 33, 302), (745, 747, 146), (745, 746, 747), (746, 75, 747), (414, 458, 60), (414, 745, 458), (745, 146, 458), (744, 271, 115), (744, 301, 271), (301, 31, 271), (742, 744, 115), (742, 743, 744), (743, 145, 744), (456, 427, 17), (456, 742, 427), (742, 115, 427), (741, 303, 147), (741, 302, 303), (302, 33, 303), (739, 741, 147), (739, 740, 741), (740, 146, 741), (301, 459, 31), (301, 739, 459), (739, 147, 459), (738, 229, 73), (738, 429, 229), (429, 7, 229), (736, 738, 73), (736, 737, 738), (737, 117, 738), (459, 385, 31), (459, 736, 385), (736, 73, 385), (735, 300, 144), (735, 304, 300), (304, 60, 300), (733, 735, 144), (733, 734, 735), (734, 148, 735), (256, 456, 17), (256, 733, 456), (733, 144, 456), (732, 306, 150), (732, 305, 306), (305, 59, 306), (730, 732, 150), (730, 731, 732), (731, 149, 732), (304, 462, 60), (304, 730, 462), (730, 150, 462), (729, 258, 102), (729, 257, 258), (257, 9, 258), (727, 729, 102), (727, 728, 729), (728, 101, 729), (462, 414, 60), (462, 727, 414), (727, 102, 414), (726, 281, 125), (726, 307, 281), (307, 41, 281), (724, 726, 125), (724, 725, 726), (725, 151, 726), (422, 437, 4), (422, 724, 437), (724, 125, 437), (723, 309, 153), (723, 308, 309), (308, 58, 309), (721, 723, 153), (721, 722, 723), (722, 152, 723), (307, 465, 41), (307, 721, 465), (721, 153, 465), (720, 239, 83), (720, 256, 239), (256, 17, 239), (718, 720, 83), (718, 719, 720), (719, 100, 720), (465, 395, 41), (465, 718, 395), (718, 83, 395), (717, 269, 113), (717, 310, 269), (310, 29, 269), (715, 717, 113), (715, 716, 717), (716, 154, 717), (453, 425, 15), (453, 715, 425), (715, 113, 425), (714, 312, 156), (714, 311, 312), (311, 25, 312), (712, 714, 156), (712, 713, 714), (713, 155, 714), (310, 468, 29), (310, 712, 468), (712, 156, 468), (711, 227, 71), (711, 223, 227), (223, 5, 227), (709, 711, 71), (709, 710, 711), (710, 67, 711), (468, 383, 29), (468, 709, 383), (709, 71, 383), (708, 297, 141), (708, 313, 297), (313, 57, 297), (706, 708, 141), (706, 707, 708), (707, 157, 708), (253, 453, 15), (253, 706, 453), (706, 141, 453), (705, 315, 159), (705, 314, 315), (314, 56, 315), (703, 705, 159), (703, 704, 705), (704, 158, 705), (313, 471, 57), (313, 703, 471), (703, 159, 471), (702, 255, 99), (702, 254, 255), (254, 12, 255), (700, 702, 99), (700, 701, 702), (701, 98, 702), (471, 411, 57), (471, 700, 411), (700, 99, 411), (699, 279, 123), (699, 316, 279), (316, 39, 279), (697, 699, 123), (697, 698, 699), (698, 160, 699), (429, 435, 7), (429, 697, 435), (697, 123, 435), (696, 318, 162), (696, 317, 318), (317, 55, 318), (694, 696, 162), (694, 695, 696), (695, 161, 696), (316, 474, 39), (316, 694, 474), (694, 162, 474), (693, 237, 81), (693, 253, 237), (253, 15, 237), (691, 693, 81), (691, 692, 693), (692, 97, 693), (474, 393, 39), (474, 691, 393), (691, 81, 393), (690, 374, 62), (690, 319, 374), (319, 20, 374), (688, 690, 62), (688, 689, 690), (689, 163, 690), (450, 218, 8), (450, 688, 218), (688, 62, 218), (687, 321, 165), (687, 320, 321), (320, 28, 321), (685, 687, 165), (685, 686, 687), (686, 164, 687), (319, 477, 20), (319, 685, 477), (685, 165, 477), (684, 416, 104), (684, 226, 416), (226, 6, 416), (682, 684, 104), (682, 683, 684), (683, 70, 684), (477, 260, 20), (477, 682, 260), (682, 104, 260), (681, 294, 138), (681, 322, 294), (322, 54, 294), (679, 681, 138), (679, 680, 681), (680, 166, 681), (250, 450, 8), (250, 679, 450), (679, 138, 450), (678, 324, 168), (678, 323, 324), (323, 53, 324), (676, 678, 168), (676, 677, 678), (677, 167, 678), (322, 480, 54), (322, 676, 480), (676, 168, 480), (675, 252, 96), (675, 251, 252), (251, 14, 252), (673, 675, 96), (673, 674, 675), (674, 95, 675), (480, 408, 54), (480, 673, 408), (673, 96, 408), (672, 375, 63), (672, 325, 375), (325, 21, 375), (670, 672, 63), (670, 671, 672), (671, 169, 672), (433, 219, 1), (433, 670, 219), (670, 63, 219), (669, 327, 171), (669, 326, 327), (326, 52, 327), (667, 669, 171), (667, 668, 669), (668, 170, 669), (325, 483, 21), (325, 667, 483), (667, 171, 483), (666, 417, 105), (666, 250, 417), (250, 8, 417), (664, 666, 105), (664, 665, 666), (665, 94, 666), (483, 261, 21), (483, 664, 261), (664, 105, 261), (663, 270, 114), (663, 328, 270), (328, 30, 270), (661, 663, 114), (661, 662, 663), (662, 172, 663), (447, 426, 16), (447, 661, 426), (661, 114, 426), (660, 330, 174), (660, 329, 330), (329, 29, 330), (658, 660, 174), (658, 659, 660), (659, 173, 660), (328, 486, 30), (328, 658, 486), (658, 174, 486), (657, 228, 72), (657, 227, 228), (227, 5, 228), (655, 657, 72), (655, 656, 657), (656, 71, 657), (486, 384, 30), (486, 655, 384), (655, 72, 384), (654, 291, 135), (654, 331, 291), (331, 51, 291), (652, 654, 135), (652, 653, 654), (653, 175, 654), (247, 447, 16), (247, 652, 447), (652, 135, 447), (651, 333, 177), (651, 332, 333), (332, 50, 333), (649, 651, 177), (649, 650, 651), (650, 176, 651), (331, 489, 51), (331, 649, 489), (649, 177, 489), (648, 249, 93), (648, 248, 249), (248, 15, 249), (646, 648, 93), (646, 647, 648), (647, 92, 648), (489, 405, 51), (489, 646, 405), (646, 93, 405), (645, 280, 124), (645, 334, 280), (334, 40, 280), (643, 645, 124), (643, 644, 645), (644, 178, 645), (226, 436, 6), (226, 643, 436), (643, 124, 436), (642, 336, 180), (642, 335, 336), (335, 49, 336), (640, 642, 180), (640, 641, 642), (641, 179, 642), (334, 492, 40), (334, 640, 492), (640, 180, 492), (639, 238, 82), (639, 247, 238), (247, 16, 238), (637, 639, 82), (637, 638, 639), (638, 91, 639), (492, 394, 40), (492, 637, 394), (637, 82, 394), (636, 272, 116), (636, 337, 272), (337, 32, 272), (634, 636, 116), (634, 635, 636), (635, 181, 636), (444, 428, 18), (444, 634, 428), (634, 116, 428), (633, 339, 183), (633, 338, 339), (338, 31, 339), (631, 633, 183), (631, 632, 633), (632, 182, 633), (337, 495, 32), (337, 631, 495), (631, 183, 495), (630, 230, 74), (630, 229, 230), (229, 7, 230), (628, 630, 74), (628, 629, 630), (629, 73, 630), (495, 386, 32), (495, 628, 386), (628, 74, 386), (627, 288, 132), (627, 340, 288), (340, 48, 288), (625, 627, 132), (625, 626, 627), (626, 184, 627), (244, 444, 18), (244, 625, 444), (625, 132, 444), (624, 342, 186), (624, 341, 342), (341, 47, 342), (622, 624, 186), (622, 623, 624), (623, 185, 624), (340, 498, 48), (340, 622, 498), (622, 186, 498), (621, 246, 90), (621, 245, 246), (245, 17, 246), (619, 621, 90), (619, 620, 621), (620, 89, 621), (498, 402, 48), (498, 619, 402), (619, 90, 402), (618, 282, 126), (618, 343, 282), (343, 42, 282), (616, 618, 126), (616, 617, 618), (617, 187, 618), (431, 438, 3), (431, 616, 438), (616, 126, 438), (615, 345, 189), (615, 344, 345), (344, 46, 345), (613, 615, 189), (613, 614, 615), (614, 188, 615), (343, 501, 42), (343, 613, 501), (613, 189, 501), (612, 240, 84), (612, 244, 240), (244, 18, 240), (610, 612, 84), (610, 611, 612), (611, 88, 612), (501, 396, 42), (501, 610, 396), (610, 84, 396), (609, 388, 76), (609, 346, 388), (346, 34, 388), (607, 609, 76), (607, 608, 609), (608, 190, 609), (441, 232, 10), (441, 607, 232), (607, 76, 232), (606, 348, 192), (606, 347, 348), (347, 37, 348), (604, 606, 192), (604, 605, 606), (605, 191, 606), (346, 504, 34), (346, 604, 504), (604, 192, 504), (603, 430, 118), (603, 433, 430), (433, 1, 430), (601, 603, 118), (601, 602, 603), (602, 121, 603), (504, 274, 34), (504, 601, 274), (601, 118, 274), (600, 285, 129), (600, 349, 285), (349, 45, 285), (598, 600, 129), (598, 599, 600), (599, 193, 600), (241, 441, 10), (241, 598, 441), (598, 129, 441), (597, 351, 195), (597, 350, 351), (350, 44, 351), (595, 597, 195), (595, 596, 597), (596, 194, 597), (349, 507, 45), (349, 595, 507), (595, 195, 507), (594, 243, 87), (594, 242, 243), (242, 13, 243), (592, 594, 87), (592, 593, 594), (593, 86, 594), (507, 399, 45), (507, 592, 399), (592, 87, 399), (591, 284, 128), (591, 352, 284), (352, 44, 284), (589, 591, 128), (589, 590, 591), (590, 196, 591), (428, 440, 18), (428, 589, 440), (589, 128, 440), (588, 354, 198), (588, 353, 354), (353, 27, 354), (586, 588, 198), (586, 587, 588), (587, 197, 588), (352, 510, 44), (352, 586, 510), (586, 198, 510), (585, 242, 86), (585, 423, 242), (423, 13, 242), (583, 585, 86), (583, 584, 585), (584, 111, 585), (510, 398, 44), (510, 583, 398), (583, 86, 398), (582, 287, 131), (582, 355, 287), (355, 47, 287), (580, 582, 131), (580, 581, 582), (581, 199, 582), (420, 443, 11), (420, 580, 443), (580, 131, 443), (579, 357, 201), (579, 356, 357), (356, 41, 357), (577, 579, 201), (577, 578, 579), (578, 200, 579), (355, 513, 47), (355, 577, 513), (577, 201, 513), (576, 245, 89), (576, 239, 245), (239, 17, 245), (574, 576, 89), (574, 575, 576), (575, 83, 576), (513, 401, 47), (513, 574, 401), (574, 89, 401), (573, 377, 65), (573, 358, 377), (358, 23, 377), (571, 573, 65), (571, 572, 573), (572, 202, 573), (438, 221, 3), (438, 571, 221), (571, 65, 221), (570, 360, 204), (570, 359, 360), (359, 43, 360), (568, 570, 204), (568, 569, 570), (569, 203, 570), (358, 516, 23), (358, 568, 516), (568, 204, 516), (567, 419, 107), (567, 241, 419), (241, 10, 419), (565, 567, 107), (565, 566, 567), (566, 85, 567), (516, 263, 23), (516, 565, 263), (565, 107, 263), (564, 290, 134), (564, 361, 290), (361, 50, 290), (562, 564, 134), (562, 563, 564), (563, 205, 564), (236, 446, 14), (236, 562, 446), (562, 134, 446), (561, 363, 207), (561, 362, 363), (362, 39, 363), (559, 561, 207), (559, 560, 561), (560, 206, 561), (361, 519, 50), (361, 559, 519), (559, 207, 519), (558, 248, 92), (558, 237, 248), (237, 15, 248), (556, 558, 92), (556, 557, 558), (557, 81, 558), (519, 404, 50), (519, 556, 404), (556, 92, 404), (555, 293, 137), (555, 364, 293), (364, 53, 293), (553, 555, 137), (553, 554, 555), (554, 208, 555), (423, 449, 13), (423, 553, 449), (553, 137, 449), (552, 366, 210), (552, 365, 366), (365, 38, 366), (550, 552, 210), (550, 551, 552), (551, 209, 552), (364, 522, 53), (364, 550, 522), (550, 210, 522), (549, 251, 95), (549, 236, 251), (236, 14, 251), (547, 549, 95), (547, 548, 549), (548, 80, 549), (522, 407, 53), (522, 547, 407), (547, 95, 407), (546, 296, 140), (546, 367, 296), (367, 56, 296), (544, 546, 140), (544, 545, 546), (545, 211, 546), (418, 452, 9), (418, 544, 452), (544, 140, 452), (543, 369, 213), (543, 368, 369), (368, 36, 369), (541, 543, 213), (541, 542, 543), (542, 212, 543), (367, 525, 56), (367, 541, 525), (541, 213, 525), (540, 254, 98), (540, 234, 254), (234, 12, 254), (538, 540, 98), (538, 539, 540), (539, 78, 540), (525, 410, 56), (525, 538, 410), (538, 98, 410), (537, 299, 143), (537, 370, 299), (370, 59, 299), (535, 537, 143), (535, 536, 537), (536, 214, 537), (415, 455, 2), (415, 535, 455), (535, 143, 455), (534, 372, 216), (534, 371, 372), (371, 22, 372), (532, 534, 216), (532, 533, 534), (533, 215, 534), (370, 528, 59), (370, 532, 528), (532, 216, 528), (531, 257, 101), (531, 418, 257), (418, 9, 257), (529, 531, 101), (529, 530, 531), (530, 106, 531), (528, 413, 59), (528, 529, 413), (529, 101, 413), (372, 530, 216), (372, 262, 530), (262, 106, 530), (526, 533, 214), (526, 527, 533), (527, 215, 533), (259, 536, 103), (259, 526, 536), (526, 214, 536), (369, 539, 213), (369, 390, 539), (390, 78, 539), (523, 542, 211), (523, 524, 542), (524, 212, 542), (262, 545, 106), (262, 523, 545), (523, 211, 545), (366, 548, 210), (366, 392, 548), (392, 80, 548), (520, 551, 208), (520, 521, 551), (521, 209, 551), (267, 554, 111), (267, 520, 554), (520, 208, 554), (363, 557, 207), (363, 393, 557), (393, 81, 557), (517, 560, 205), (517, 518, 560), (518, 206, 560), (392, 563, 80), (392, 517, 563), (517, 205, 563), (360, 566, 204), (360, 397, 566), (397, 85, 566), (514, 569, 202), (514, 515, 569), (515, 203, 569), (282, 572, 126), (282, 514, 572), (514, 202, 572), (357, 575, 201), (357, 395, 575), (395, 83, 575), (511, 578, 199), (511, 512, 578), (512, 200, 578), (264, 581, 108), (264, 511, 581), (511, 199, 581), (354, 584, 198), (354, 267, 584), (267, 111, 584), (508, 587, 196), (508, 509, 587), (509, 197, 587), (272, 590, 116), (272, 508, 590), (508, 196, 590), (351, 593, 195), (351, 398, 593), (398, 86, 593), (505, 596, 193), (505, 506, 596), (506, 194, 596), (397, 599, 85), (397, 505, 599), (505, 193, 599), (348, 602, 192), (348, 277, 602), (277, 121, 602), (502, 605, 190), (502, 503, 605), (503, 191, 605), (285, 608, 129), (285, 502, 608), (502, 190, 608), (345, 611, 189), (345, 400, 611), (400, 88, 611), (499, 614, 187), (499, 500, 614), (500, 188, 614), (275, 617, 119), (275, 499, 617), (499, 187, 617), (342, 620, 186), (342, 401, 620), (401, 89, 620), (496, 623, 184), (496, 497, 623), (497, 185, 623), (400, 626, 88), (400, 496, 626), (496, 184, 626), (339, 629, 183), (339, 385, 629), (385, 73, 629), (493, 632, 181), (493, 494, 632), (494, 182, 632), (288, 635, 132), (288, 493, 635), (493, 181, 635), (336, 638, 180), (336, 403, 638), (403, 91, 638), (490, 641, 178), (490, 491, 641), (491, 179, 641), (382, 644, 70), (382, 490, 644), (490, 178, 644), (333, 647, 177), (333, 404, 647), (404, 92, 647), (487, 650, 175), (487, 488, 650), (488, 176, 650), (403, 653, 91), (403, 487, 653), (487, 175, 653), (330, 656, 174), (330, 383, 656), (383, 71, 656), (484, 659, 172), (484, 485, 659), (485, 173, 659), (291, 662, 135), (291, 484, 662), (484, 172, 662), (327, 665, 171), (327, 406, 665), (406, 94, 665), (481, 668, 169), (481, 482, 668), (482, 170, 668), (277, 671, 121), (277, 481, 671), (481, 169, 671), (324, 674, 168), (324, 407, 674), (407, 95, 674), (478, 677, 166), (478, 479, 677), (479, 167, 677), (406, 680, 94), (406, 478, 680), (478, 166, 680), (321, 683, 165), (321, 382, 683), (382, 70, 683), (475, 686, 163), (475, 476, 686), (476, 164, 686), (294, 689, 138), (294, 475, 689), (475, 163, 689), (318, 692, 162), (318, 409, 692), (409, 97, 692), (472, 695, 160), (472, 473, 695), (473, 161, 695), (273, 698, 117), (273, 472, 698), (472, 160, 698), (315, 701, 159), (315, 410, 701), (410, 98, 701), (469, 704, 157), (469, 470, 704), (470, 158, 704), (409, 707, 97), (409, 469, 707), (469, 157, 707), (312, 710, 156), (312, 379, 710), (379, 67, 710), (466, 713, 154), (466, 467, 713), (467, 155, 713), (297, 716, 141), (297, 466, 716), (466, 154, 716), (309, 719, 153), (309, 412, 719), (412, 100, 719), (463, 722, 151), (463, 464, 722), (464, 152, 722), (266, 725, 110), (266, 463, 725), (463, 151, 725), (306, 728, 150), (306, 413, 728), (413, 101, 728), (460, 731, 148), (460, 461, 731), (461, 149, 731), (412, 734, 100), (412, 460, 734), (460, 148, 734), (303, 737, 147), (303, 273, 737), (273, 117, 737), (457, 740, 145), (457, 458, 740), (458, 146, 740), (300, 743, 144), (300, 457, 743), (457, 145, 743), (258, 746, 102), (258, 231, 746), (231, 75, 746), (454, 749, 142), (454, 455, 749), (455, 143, 749), (224, 752, 68), (224, 454, 752), (454, 142, 752), (255, 755, 99), (255, 421, 755), (421, 109, 755), (451, 758, 139), (451, 452, 758), (452, 140, 758), (231, 761, 75), (231, 451, 761), (451, 139, 761), (252, 764, 96), (252, 424, 764), (424, 112, 764), (448, 767, 136), (448, 449, 767), (449, 137, 767), (235, 770, 79), (235, 448, 770), (448, 136, 770), (249, 773, 93), (249, 425, 773), (425, 113, 773), (445, 776, 133), (445, 446, 776), (446, 134, 776), (424, 779, 112), (424, 445, 779), (445, 133, 779), (246, 782, 90), (246, 427, 782), (427, 115, 782), (442, 785, 130), (442, 443, 785), (443, 131, 785), (233, 788, 77), (233, 442, 788), (442, 130, 788), (243, 791, 87), (243, 235, 791), (235, 79, 791), (439, 794, 127), (439, 440, 794), (440, 128, 794), (230, 797, 74), (230, 225, 797), (225, 69, 797), (222, 800, 66), (222, 437, 800), (437, 125, 800), (240, 803, 84), (240, 439, 803), (439, 127, 803), (434, 806, 122), (434, 435, 806), (435, 123, 806), (225, 809, 69), (225, 434, 809), (434, 122, 809), (220, 812, 64), (220, 432, 812), (432, 120, 812), (217, 815, 61), (217, 220, 815), (220, 64, 815)])
me_grid_001.use_remesh_preserve_volume = False
me_grid_001.use_remesh_preserve_attributes = False
me_grid_001.use_mirror_vertex_groups = False
me_grid_001.update()
me_cube_000 = bpy.data.meshes.new('Cube.000')
me_cube_000.from_pydata([(-1.5, 6.0, -1.0), (1.5, -1.0, 1.5), (-1.5, -1.0, 1.5), (-1.5, 6.0, 1.5), (1.5, 6.0, 1.5), (-1.5, -1.0, -1.0), (1.5, -1.0, -1.0), (1.5, 6.0, -1.0), (-1.5, 13.91, -1.0), (1.5, 13.91, -1.0), (10.49, 6.0, -1.0), (10.49, 13.91, -1.0), (-11.71, 6.0, -1.0), (-11.71, 13.91, -1.0)], [], [(1, 4, 7), (6, 7, 0), (2, 3, 4), (3, 2, 5), (1, 7, 6), (6, 0, 5), (2, 4, 1), (3, 5, 0), (7, 8, 0), (7, 11, 9), (8, 12, 0), (7, 9, 8), (7, 10, 11), (8, 13, 12)])
me_cube_000.use_remesh_preserve_volume = False
me_cube_000.use_remesh_preserve_attributes = False
me_cube_000.use_mirror_vertex_groups = False
me_cube_000.update()
me_cube_001 = bpy.data.meshes.new('Cube.001')
me_cube_001.from_pydata([(-1.5, -1.0, -1.0), (-1.5, -1.0, 1.5), (-1.5, 1.25, -1.0), (-1.5, -1.0, 0.25), (-1.5, 1.25, 1.5), (-1.5, 1.25, 0.25), (0.0, -1.0, 1.5), (1.5, 2.375, -1.0), (-1.5, 0.125, 1.5), (-1.5, 2.375, 1.5), (1.5, 2.375, 1.5), (0.0, 1.25, 1.5), (0.0, 0.125, 1.5), (0.0, 2.375, 1.5), (1.5, 1.25, 0.25), (1.5, 0.125, -1.0), (1.5, -1.0, -1.0), (1.5, -1.0, 1.5), (1.5, 2.375, 0.25), (1.5, -1.0, 0.25), (1.5, 0.125, 1.5), (1.5, 1.25, 1.5), (1.5, 1.25, -1.0), (1.5, 0.125, 0.25), (1.5, 3.5, 0.25), (-1.5, 0.125, -1.0), (-1.5, 2.375, -1.0), (-1.5, 2.375, 0.25), (-1.5, 0.125, 0.25), (-1.5, 6.0, -1.0), (-1.5, 6.0, 1.5), (-1.5, 3.5, -1.0), (-1.5, 3.5, 1.5), (-1.5, 3.5, 0.25), (0.0, 6.0, 1.5), (-1.5, 6.0, 0.25), (1.5, 4.625, -1.0), (-1.5, 4.625, 1.5), (1.5, 4.625, 1.5), (0.0, 3.5, 1.5), (0.0, 4.625, 1.5), (1.5, 4.625, 0.25), (1.5, 3.5, 1.5), (1.5, 3.5, -1.0), (1.5, 6.0, 0.25), (1.5, 6.0, 1.5), (1.5, 6.0, -1.0), (-1.5, 4.625, -1.0), (-1.5, 4.625, 0.25)], [], [(6, 1, 12), (8, 4, 12), (11, 4, 13), (21, 20, 12), (20, 17, 12), (42, 10, 13), (9, 32, 13), (32, 39, 13), (1, 8, 12), (17, 6, 12), (4, 11, 12), (11, 21, 12), (39, 42, 13), (10, 21, 13), (21, 11, 13), (4, 9, 13), (14, 22, 18), (42, 18, 24), (7, 18, 22), (43, 18, 7), (21, 18, 10), (24, 18, 43), (21, 14, 18), (10, 18, 42), (22, 23, 15), (17, 23, 20), (14, 21, 23), (20, 23, 21), (17, 19, 23), (19, 16, 23), (22, 14, 23), (15, 23, 16), (31, 27, 33), (9, 27, 4), (33, 27, 32), (32, 27, 9), (2, 5, 27), (26, 27, 31), (5, 4, 27), (2, 27, 26), (0, 28, 25), (0, 3, 28), (3, 1, 28), (25, 28, 2), (4, 28, 8), (8, 28, 1), (5, 2, 28), (4, 5, 28), (39, 32, 40), (45, 38, 40), (37, 30, 40), (30, 34, 40), (34, 45, 40), (38, 42, 40), (42, 39, 40), (32, 37, 40), (24, 43, 41), (45, 41, 44), (36, 41, 43), (46, 41, 36), (42, 41, 38), (44, 41, 46), (42, 24, 41), (38, 41, 45), (29, 48, 35), (37, 48, 32), (35, 48, 30), (30, 48, 37), (31, 33, 48), (47, 48, 29), (33, 32, 48), (31, 48, 47)])
me_cube_001.use_remesh_preserve_volume = False
me_cube_001.use_remesh_preserve_attributes = False
me_cube_001.use_mirror_vertex_groups = False
me_cube_001.update()

# ---- objects
ob_grid = bpy.data.objects.new('Grid', me_grid_001)
ob_cube_001 = bpy.data.objects.new('Cube.001', me_cube_000)
ob_cube = bpy.data.objects.new('Cube', me_cube_001)

# ---- transforms, parenting, visibility, modifiers, constraints
ob_grid.location = (0.0, 0.0, 0.0)
ob_grid.scale = (50.0, 50.0, 50.0)
ob_grid.lineart.crease_threshold = 0.0
ob_cube_001.location = (0.0, 0.0, 1.0)
ob_cube_001.scale = (1.0, 2.0, 1.0)
ob_cube_001.lineart.crease_threshold = 0.0
ob_cube.location = (0.0, 0.0, 1.0)
ob_cube.scale = (1.0, 2.0, 1.0)
ob_cube.lineart.crease_threshold = 0.0

# ---- collection membership
col_collection_1.objects.link(ob_grid)
col_collection_1.objects.link(ob_cube_001)
col_collection_1.objects.link(ob_cube)

# ---- scene / render settings (as saved in the file)
scene.frame_start = 1; scene.frame_end = 250; scene.frame_set(1)
scene.render.engine = 'BLENDER_EEVEE_NEXT'
scene.render.resolution_percentage = 50
scene.render.dither_intensity = 0.0
scene.cycles.use_denoising = False
scene.cycles.samples = 128
scene.cycles.sampling_pattern = 'TABULATED_SOBOL'
scene.cycles.use_adaptive_sampling = False
scene.cycles.use_light_tree = False
scene.cycles.blur_glossy = 0.0
scene.cycles.sample_clamp_indirect = 0.0
scene.view_settings.view_transform = 'Standard'
bpy.context.view_layer.update()

# ---- added for rendering (the .blend has no active camera and no usable light): camera, sun
cam_auto = bpy.data.cameras.new('AutoCamera')
cam_auto.lens = 50.0
cam_auto.sensor_width = 36.0
cam_auto.clip_end = 2853.96
ob_auto_camera = bpy.data.objects.new('AutoCamera', cam_auto)
scene.collection.objects.link(ob_auto_camera)
ob_auto_camera.location = (163.299, -187.09, 138.127)
ob_auto_camera.rotation_euler = (1.09748, -7.21219e-08, 0.694738)
scene.camera = ob_auto_camera
light_auto_sun = bpy.data.lights.new('AutoSun', 'SUN')
light_auto_sun.energy = 3.0
light_auto_sun.angle = 0.0523599
ob_auto_sun = bpy.data.objects.new('AutoSun', light_auto_sun)
scene.collection.objects.link(ob_auto_sun)
ob_auto_sun.rotation_euler = (0.872665, 0.174533, 0.523599)
bpy.context.view_layer.update()
